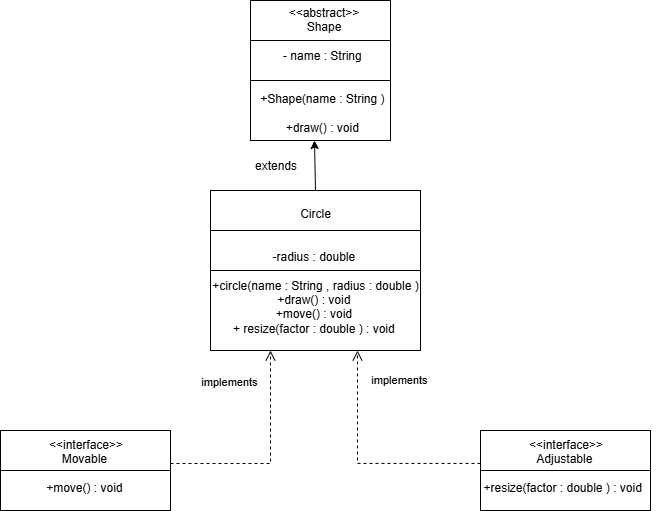

The diagram above was exported from draw.io. Its source (the exported page's mxGraphModel, read from the mxfile embedded in the PNG):
<mxGraphModel dx="872" dy="473" grid="1" gridSize="10" guides="1" tooltips="1" connect="1" arrows="1" fold="1" page="1" pageScale="1" pageWidth="827" pageHeight="1169" math="0" shadow="0">
  <root>
    <mxCell id="0" />
    <mxCell id="1" parent="0" />
    <mxCell id="6zhGL_qLed-j4BkZapyF-1" value="" style="rounded=0;whiteSpace=wrap;html=1;" parent="1" vertex="1">
      <mxGeometry x="340" y="10" width="140" height="140" as="geometry" />
    </mxCell>
    <mxCell id="6zhGL_qLed-j4BkZapyF-2" value="" style="rounded=0;whiteSpace=wrap;html=1;" parent="1" vertex="1">
      <mxGeometry x="300" y="200" width="210" height="160" as="geometry" />
    </mxCell>
    <mxCell id="6zhGL_qLed-j4BkZapyF-3" value="" style="rounded=0;whiteSpace=wrap;html=1;" parent="1" vertex="1">
      <mxGeometry x="90" y="440" width="170" height="60" as="geometry" />
    </mxCell>
    <mxCell id="6zhGL_qLed-j4BkZapyF-4" value="" style="rounded=0;whiteSpace=wrap;html=1;" parent="1" vertex="1">
      <mxGeometry x="570" y="440" width="170" height="60" as="geometry" />
    </mxCell>
    <mxCell id="6zhGL_qLed-j4BkZapyF-5" value="" style="rounded=0;whiteSpace=wrap;html=1;" parent="1" vertex="1">
      <mxGeometry x="340" y="50" width="140" height="40" as="geometry" />
    </mxCell>
    <mxCell id="6zhGL_qLed-j4BkZapyF-6" value="" style="rounded=0;whiteSpace=wrap;html=1;" parent="1" vertex="1">
      <mxGeometry x="300" y="240" width="210" height="40" as="geometry" />
    </mxCell>
    <mxCell id="6zhGL_qLed-j4BkZapyF-8" value="implements&amp;nbsp;" style="html=1;verticalAlign=bottom;endArrow=open;dashed=1;endSize=8;curved=0;rounded=0;entryX=0.7;entryY=1.013;entryDx=0;entryDy=0;entryPerimeter=0;" parent="1" edge="1">
      <mxGeometry x="0.6785" y="-43" relative="1" as="geometry">
        <mxPoint x="570" y="472.94" as="sourcePoint" />
        <mxPoint x="447" y="359.99999999999994" as="targetPoint" />
        <Array as="points">
          <mxPoint x="447" y="472.92" />
        </Array>
        <mxPoint as="offset" />
      </mxGeometry>
    </mxCell>
    <mxCell id="6zhGL_qLed-j4BkZapyF-12" value="&lt;div&gt;&amp;lt;&amp;lt;abstract&amp;gt;&amp;gt;&lt;/div&gt;Shape&lt;div&gt;&lt;br&gt;&lt;/div&gt;&lt;div&gt;- name : String&amp;nbsp;&lt;/div&gt;&lt;div&gt;&lt;br&gt;&lt;/div&gt;&lt;div&gt;&lt;br&gt;&lt;/div&gt;&lt;div&gt;+Shape(name : String )&amp;nbsp;&lt;/div&gt;&lt;div&gt;&lt;br&gt;&lt;/div&gt;&lt;div&gt;+draw() : void&amp;nbsp;&lt;/div&gt;&lt;div&gt;&lt;br&gt;&lt;/div&gt;&lt;div&gt;&lt;br&gt;&lt;/div&gt;&lt;div&gt;&lt;br&gt;&lt;/div&gt;&lt;div&gt;&lt;br&gt;&lt;/div&gt;&lt;div&gt;&lt;br&gt;&lt;/div&gt;" style="text;strokeColor=none;align=center;fillColor=none;html=1;verticalAlign=middle;whiteSpace=wrap;rounded=0;" parent="1" vertex="1">
      <mxGeometry x="344" y="100" width="139" height="30" as="geometry" />
    </mxCell>
    <mxCell id="SfLt-r6QIFG9pS0hLOsj-3" value="&lt;div&gt;Circle&lt;/div&gt;&lt;div&gt;&lt;br&gt;&lt;/div&gt;&lt;div&gt;&amp;nbsp;&lt;/div&gt;&lt;div&gt;-radius : double&amp;nbsp;&lt;/div&gt;&lt;div&gt;&lt;span style=&quot;background-color: transparent; color: light-dark(rgb(0, 0, 0), rgb(255, 255, 255));&quot;&gt;&lt;br&gt;&lt;/span&gt;&lt;/div&gt;&lt;div&gt;&lt;span style=&quot;background-color: transparent; color: light-dark(rgb(0, 0, 0), rgb(255, 255, 255));&quot;&gt;+circle(name : String , radius : double )&lt;/span&gt;&lt;/div&gt;&lt;div&gt;&lt;span style=&quot;background-color: transparent; color: light-dark(rgb(0, 0, 0), rgb(255, 255, 255));&quot;&gt;+draw() : void&amp;nbsp;&lt;/span&gt;&lt;/div&gt;&lt;div&gt;&lt;span style=&quot;background-color: transparent; color: light-dark(rgb(0, 0, 0), rgb(255, 255, 255));&quot;&gt;+move() : void&amp;nbsp;&lt;/span&gt;&lt;/div&gt;&lt;div&gt;&lt;span style=&quot;background-color: transparent; color: light-dark(rgb(0, 0, 0), rgb(255, 255, 255));&quot;&gt;+ resize(factor : double ) : void&amp;nbsp;&lt;/span&gt;&lt;/div&gt;" style="text;strokeColor=none;align=center;fillColor=none;html=1;verticalAlign=middle;whiteSpace=wrap;rounded=0;" vertex="1" parent="1">
      <mxGeometry x="275" y="265" width="260" height="30" as="geometry" />
    </mxCell>
    <mxCell id="SfLt-r6QIFG9pS0hLOsj-7" value="implements&amp;nbsp;" style="html=1;verticalAlign=bottom;endArrow=open;dashed=1;endSize=8;curved=0;rounded=0;entryX=0.7;entryY=1.013;entryDx=0;entryDy=0;entryPerimeter=0;" edge="1" parent="1">
      <mxGeometry x="0.6244" y="40" relative="1" as="geometry">
        <mxPoint x="260" y="473" as="sourcePoint" />
        <mxPoint x="360" y="360" as="targetPoint" />
        <Array as="points">
          <mxPoint x="360" y="473" />
        </Array>
        <mxPoint as="offset" />
      </mxGeometry>
    </mxCell>
    <mxCell id="SfLt-r6QIFG9pS0hLOsj-8" value="" style="rounded=0;whiteSpace=wrap;html=1;" vertex="1" parent="1">
      <mxGeometry x="570" y="480" width="170" height="40" as="geometry" />
    </mxCell>
    <mxCell id="SfLt-r6QIFG9pS0hLOsj-9" value="" style="rounded=0;whiteSpace=wrap;html=1;" vertex="1" parent="1">
      <mxGeometry x="90" y="480" width="170" height="40" as="geometry" />
    </mxCell>
    <mxCell id="SfLt-r6QIFG9pS0hLOsj-10" value="&lt;div&gt;&lt;span style=&quot;background-color: transparent; color: light-dark(rgb(0, 0, 0), rgb(255, 255, 255));&quot;&gt;&amp;lt;&amp;lt;interface&amp;gt;&amp;gt;&lt;/span&gt;&lt;/div&gt;&lt;div&gt;&lt;span style=&quot;background-color: transparent; color: light-dark(rgb(0, 0, 0), rgb(255, 255, 255));&quot;&gt;Movable&amp;nbsp;&lt;/span&gt;&lt;/div&gt;&lt;div&gt;&lt;br&gt;&lt;/div&gt;&lt;div&gt;+move() : void&amp;nbsp;&lt;/div&gt;" style="text;html=1;align=center;verticalAlign=middle;resizable=0;points=[];autosize=1;strokeColor=none;fillColor=none;" vertex="1" parent="1">
      <mxGeometry x="125" y="440" width="100" height="70" as="geometry" />
    </mxCell>
    <mxCell id="SfLt-r6QIFG9pS0hLOsj-14" value="&lt;div&gt;&amp;lt;&amp;lt;interface&amp;gt;&amp;gt;&lt;/div&gt;Adjustable&amp;nbsp;&lt;div&gt;&lt;br&gt;&lt;/div&gt;&lt;div&gt;+resize(factor : double ) : void&amp;nbsp;&amp;nbsp;&lt;/div&gt;" style="text;html=1;align=center;verticalAlign=middle;resizable=0;points=[];autosize=1;strokeColor=none;fillColor=none;" vertex="1" parent="1">
      <mxGeometry x="560" y="440" width="190" height="70" as="geometry" />
    </mxCell>
    <mxCell id="SfLt-r6QIFG9pS0hLOsj-16" value="" style="endArrow=classic;html=1;rounded=0;exitX=0.5;exitY=0;exitDx=0;exitDy=0;entryX=0.457;entryY=1;entryDx=0;entryDy=0;entryPerimeter=0;" edge="1" parent="1" source="6zhGL_qLed-j4BkZapyF-2" target="6zhGL_qLed-j4BkZapyF-1">
      <mxGeometry width="50" height="50" relative="1" as="geometry">
        <mxPoint x="364" y="200" as="sourcePoint" />
        <mxPoint x="410" y="160" as="targetPoint" />
      </mxGeometry>
    </mxCell>
    <mxCell id="SfLt-r6QIFG9pS0hLOsj-17" value="extends" style="text;html=1;align=center;verticalAlign=middle;resizable=0;points=[];autosize=1;strokeColor=none;fillColor=none;" vertex="1" parent="1">
      <mxGeometry x="330" y="160" width="70" height="30" as="geometry" />
    </mxCell>
  </root>
</mxGraphModel>